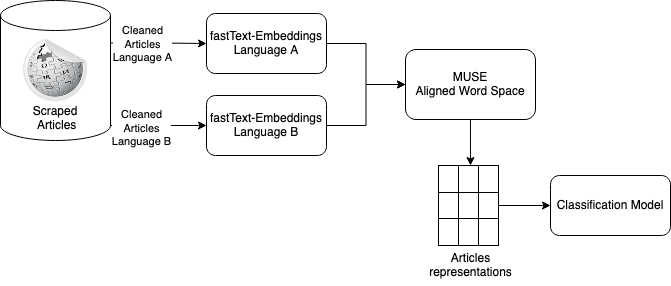

The diagram above was exported from draw.io. Its source (the exported page's mxGraphModel, read from the mxfile embedded in the PNG):
<mxGraphModel dx="1426" dy="751" grid="1" gridSize="10" guides="1" tooltips="1" connect="1" arrows="1" fold="1" page="1" pageScale="1" pageWidth="827" pageHeight="1169" math="0" shadow="0">
  <root>
    <mxCell id="0" />
    <mxCell id="1" parent="0" />
    <mxCell id="ge955dA_NUb0h9ba7YVH-2" value="" style="edgeStyle=orthogonalEdgeStyle;rounded=0;orthogonalLoop=1;jettySize=auto;html=1;entryX=0;entryY=0.5;entryDx=0;entryDy=0;exitX=1;exitY=1;exitDx=0;exitDy=-15;exitPerimeter=0;" edge="1" parent="1" source="qHC11Sekhy-b_36T56FN-2" target="ge955dA_NUb0h9ba7YVH-4">
      <mxGeometry relative="1" as="geometry">
        <mxPoint x="245" y="305" as="targetPoint" />
      </mxGeometry>
    </mxCell>
    <mxCell id="ge955dA_NUb0h9ba7YVH-28" value="&lt;div&gt;Cleaned&lt;/div&gt;&lt;div&gt;Articles&lt;/div&gt;&lt;div&gt;Language B&lt;br&gt;&lt;/div&gt;" style="edgeLabel;html=1;align=center;verticalAlign=middle;resizable=0;points=[];" vertex="1" connectable="0" parent="ge955dA_NUb0h9ba7YVH-2">
      <mxGeometry x="-0.3774" y="-2" relative="1" as="geometry">
        <mxPoint as="offset" />
      </mxGeometry>
    </mxCell>
    <mxCell id="ge955dA_NUb0h9ba7YVH-6" style="edgeStyle=orthogonalEdgeStyle;rounded=0;orthogonalLoop=1;jettySize=auto;html=1;entryX=0;entryY=0.5;entryDx=0;entryDy=0;exitX=1;exitY=0;exitDx=0;exitDy=42.5;exitPerimeter=0;" edge="1" parent="1" source="qHC11Sekhy-b_36T56FN-2" target="ge955dA_NUb0h9ba7YVH-3">
      <mxGeometry relative="1" as="geometry" />
    </mxCell>
    <mxCell id="ge955dA_NUb0h9ba7YVH-29" value="&lt;div&gt;Cleaned&lt;/div&gt;&lt;div&gt;Articles&lt;/div&gt;Language A" style="edgeLabel;html=1;align=center;verticalAlign=middle;resizable=0;points=[];" vertex="1" connectable="0" parent="ge955dA_NUb0h9ba7YVH-6">
      <mxGeometry x="-0.3615" relative="1" as="geometry">
        <mxPoint y="1" as="offset" />
      </mxGeometry>
    </mxCell>
    <mxCell id="qHC11Sekhy-b_36T56FN-2" value="&lt;div&gt;Scraped&lt;/div&gt;&lt;div&gt;&amp;nbsp;Articles&lt;/div&gt;" style="shape=cylinder3;whiteSpace=wrap;html=1;boundedLbl=1;backgroundOutline=1;size=15;verticalAlign=bottom;" parent="1" vertex="1">
      <mxGeometry x="80" y="235" width="110" height="140" as="geometry" />
    </mxCell>
    <mxCell id="qHC11Sekhy-b_36T56FN-61" value="" style="shape=image;html=1;verticalAlign=top;verticalLabelPosition=bottom;labelBackgroundColor=#ffffff;imageAspect=0;aspect=fixed;image=https://cdn0.iconfinder.com/data/icons/socialize-part-3-icons-set/128/wikipedia.png" parent="1" vertex="1">
      <mxGeometry x="101.75" y="271.75" width="66.5" height="66.5" as="geometry" />
    </mxCell>
    <mxCell id="ge955dA_NUb0h9ba7YVH-8" value="" style="edgeStyle=orthogonalEdgeStyle;rounded=0;orthogonalLoop=1;jettySize=auto;html=1;" edge="1" parent="1" source="ge955dA_NUb0h9ba7YVH-3" target="ge955dA_NUb0h9ba7YVH-7">
      <mxGeometry relative="1" as="geometry" />
    </mxCell>
    <mxCell id="ge955dA_NUb0h9ba7YVH-3" value="fastText-Embeddings Language A" style="rounded=1;whiteSpace=wrap;html=1;" vertex="1" parent="1">
      <mxGeometry x="286" y="248" width="120" height="60" as="geometry" />
    </mxCell>
    <mxCell id="ge955dA_NUb0h9ba7YVH-9" style="edgeStyle=orthogonalEdgeStyle;rounded=0;orthogonalLoop=1;jettySize=auto;html=1;entryX=0;entryY=0.5;entryDx=0;entryDy=0;" edge="1" parent="1" source="ge955dA_NUb0h9ba7YVH-4" target="ge955dA_NUb0h9ba7YVH-7">
      <mxGeometry relative="1" as="geometry" />
    </mxCell>
    <mxCell id="ge955dA_NUb0h9ba7YVH-4" value="fastText-Embeddings Language B" style="rounded=1;whiteSpace=wrap;html=1;" vertex="1" parent="1">
      <mxGeometry x="286" y="330" width="120" height="60" as="geometry" />
    </mxCell>
    <mxCell id="ge955dA_NUb0h9ba7YVH-26" style="edgeStyle=orthogonalEdgeStyle;rounded=0;orthogonalLoop=1;jettySize=auto;html=1;entryX=0.533;entryY=0;entryDx=0;entryDy=0;entryPerimeter=0;" edge="1" parent="1" source="ge955dA_NUb0h9ba7YVH-7" target="ge955dA_NUb0h9ba7YVH-13">
      <mxGeometry relative="1" as="geometry" />
    </mxCell>
    <mxCell id="ge955dA_NUb0h9ba7YVH-7" value="&lt;div&gt;MUSE&lt;br&gt;&lt;/div&gt;&lt;div&gt;Aligned Word Space&lt;/div&gt;" style="whiteSpace=wrap;html=1;rounded=1;" vertex="1" parent="1">
      <mxGeometry x="485" y="284" width="130" height="70" as="geometry" />
    </mxCell>
    <mxCell id="ge955dA_NUb0h9ba7YVH-10" value="Classification Model" style="whiteSpace=wrap;html=1;rounded=1;" vertex="1" parent="1">
      <mxGeometry x="630" y="410" width="120" height="60" as="geometry" />
    </mxCell>
    <mxCell id="ge955dA_NUb0h9ba7YVH-12" value="" style="shape=table;html=1;whiteSpace=wrap;startSize=0;container=1;collapsible=0;childLayout=tableLayout;" vertex="1" parent="1">
      <mxGeometry x="518" y="400" width="60" height="80" as="geometry" />
    </mxCell>
    <mxCell id="ge955dA_NUb0h9ba7YVH-13" value="" style="shape=tableRow;horizontal=0;startSize=0;swimlaneHead=0;swimlaneBody=0;top=0;left=0;bottom=0;right=0;collapsible=0;dropTarget=0;fillColor=none;points=[[0,0.5],[1,0.5]];portConstraint=eastwest;" vertex="1" parent="ge955dA_NUb0h9ba7YVH-12">
      <mxGeometry width="60" height="27" as="geometry" />
    </mxCell>
    <mxCell id="ge955dA_NUb0h9ba7YVH-14" value="" style="shape=partialRectangle;html=1;whiteSpace=wrap;connectable=0;fillColor=none;top=0;left=0;bottom=0;right=0;overflow=hidden;" vertex="1" parent="ge955dA_NUb0h9ba7YVH-13">
      <mxGeometry width="20" height="27" as="geometry">
        <mxRectangle width="20" height="27" as="alternateBounds" />
      </mxGeometry>
    </mxCell>
    <mxCell id="ge955dA_NUb0h9ba7YVH-15" value="" style="shape=partialRectangle;html=1;whiteSpace=wrap;connectable=0;fillColor=none;top=0;left=0;bottom=0;right=0;overflow=hidden;" vertex="1" parent="ge955dA_NUb0h9ba7YVH-13">
      <mxGeometry x="20" width="20" height="27" as="geometry">
        <mxRectangle width="20" height="27" as="alternateBounds" />
      </mxGeometry>
    </mxCell>
    <mxCell id="ge955dA_NUb0h9ba7YVH-16" value="" style="shape=partialRectangle;html=1;whiteSpace=wrap;connectable=0;fillColor=none;top=0;left=0;bottom=0;right=0;overflow=hidden;" vertex="1" parent="ge955dA_NUb0h9ba7YVH-13">
      <mxGeometry x="40" width="20" height="27" as="geometry">
        <mxRectangle width="20" height="27" as="alternateBounds" />
      </mxGeometry>
    </mxCell>
    <mxCell id="ge955dA_NUb0h9ba7YVH-17" value="" style="shape=tableRow;horizontal=0;startSize=0;swimlaneHead=0;swimlaneBody=0;top=0;left=0;bottom=0;right=0;collapsible=0;dropTarget=0;fillColor=none;points=[[0,0.5],[1,0.5]];portConstraint=eastwest;" vertex="1" parent="ge955dA_NUb0h9ba7YVH-12">
      <mxGeometry y="27" width="60" height="26" as="geometry" />
    </mxCell>
    <mxCell id="ge955dA_NUb0h9ba7YVH-18" value="" style="shape=partialRectangle;html=1;whiteSpace=wrap;connectable=0;fillColor=none;top=0;left=0;bottom=0;right=0;overflow=hidden;" vertex="1" parent="ge955dA_NUb0h9ba7YVH-17">
      <mxGeometry width="20" height="26" as="geometry">
        <mxRectangle width="20" height="26" as="alternateBounds" />
      </mxGeometry>
    </mxCell>
    <mxCell id="ge955dA_NUb0h9ba7YVH-19" value="" style="shape=partialRectangle;html=1;whiteSpace=wrap;connectable=0;fillColor=none;top=0;left=0;bottom=0;right=0;overflow=hidden;" vertex="1" parent="ge955dA_NUb0h9ba7YVH-17">
      <mxGeometry x="20" width="20" height="26" as="geometry">
        <mxRectangle width="20" height="26" as="alternateBounds" />
      </mxGeometry>
    </mxCell>
    <mxCell id="ge955dA_NUb0h9ba7YVH-20" value="" style="shape=partialRectangle;html=1;whiteSpace=wrap;connectable=0;fillColor=none;top=0;left=0;bottom=0;right=0;overflow=hidden;" vertex="1" parent="ge955dA_NUb0h9ba7YVH-17">
      <mxGeometry x="40" width="20" height="26" as="geometry">
        <mxRectangle width="20" height="26" as="alternateBounds" />
      </mxGeometry>
    </mxCell>
    <mxCell id="ge955dA_NUb0h9ba7YVH-21" value="" style="shape=tableRow;horizontal=0;startSize=0;swimlaneHead=0;swimlaneBody=0;top=0;left=0;bottom=0;right=0;collapsible=0;dropTarget=0;fillColor=none;points=[[0,0.5],[1,0.5]];portConstraint=eastwest;" vertex="1" parent="ge955dA_NUb0h9ba7YVH-12">
      <mxGeometry y="53" width="60" height="27" as="geometry" />
    </mxCell>
    <mxCell id="ge955dA_NUb0h9ba7YVH-22" value="" style="shape=partialRectangle;html=1;whiteSpace=wrap;connectable=0;fillColor=none;top=0;left=0;bottom=0;right=0;overflow=hidden;" vertex="1" parent="ge955dA_NUb0h9ba7YVH-21">
      <mxGeometry width="20" height="27" as="geometry">
        <mxRectangle width="20" height="27" as="alternateBounds" />
      </mxGeometry>
    </mxCell>
    <mxCell id="ge955dA_NUb0h9ba7YVH-23" value="" style="shape=partialRectangle;html=1;whiteSpace=wrap;connectable=0;fillColor=none;top=0;left=0;bottom=0;right=0;overflow=hidden;" vertex="1" parent="ge955dA_NUb0h9ba7YVH-21">
      <mxGeometry x="20" width="20" height="27" as="geometry">
        <mxRectangle width="20" height="27" as="alternateBounds" />
      </mxGeometry>
    </mxCell>
    <mxCell id="ge955dA_NUb0h9ba7YVH-24" value="" style="shape=partialRectangle;html=1;whiteSpace=wrap;connectable=0;fillColor=none;top=0;left=0;bottom=0;right=0;overflow=hidden;pointerEvents=1;" vertex="1" parent="ge955dA_NUb0h9ba7YVH-21">
      <mxGeometry x="40" width="20" height="27" as="geometry">
        <mxRectangle width="20" height="27" as="alternateBounds" />
      </mxGeometry>
    </mxCell>
    <mxCell id="ge955dA_NUb0h9ba7YVH-25" value="&lt;div&gt;Articles &lt;br&gt;&lt;/div&gt;&lt;div&gt;representations&lt;/div&gt;" style="text;html=1;align=center;verticalAlign=middle;resizable=0;points=[];autosize=1;strokeColor=none;fillColor=none;" vertex="1" parent="1">
      <mxGeometry x="495" y="480" width="110" height="40" as="geometry" />
    </mxCell>
    <mxCell id="ge955dA_NUb0h9ba7YVH-27" style="edgeStyle=orthogonalEdgeStyle;rounded=0;orthogonalLoop=1;jettySize=auto;html=1;entryX=0;entryY=0.5;entryDx=0;entryDy=0;" edge="1" parent="1" source="ge955dA_NUb0h9ba7YVH-17" target="ge955dA_NUb0h9ba7YVH-10">
      <mxGeometry relative="1" as="geometry" />
    </mxCell>
  </root>
</mxGraphModel>